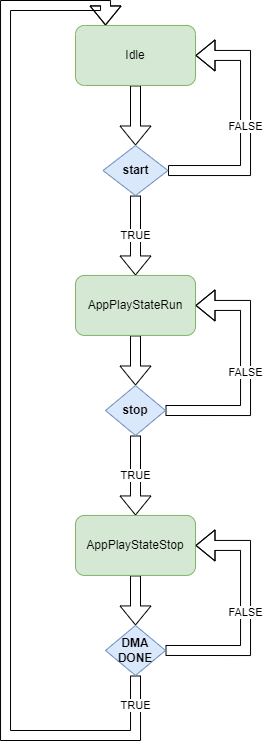

The diagram above was exported from draw.io. Its source (the exported page's mxGraphModel, read from the mxfile embedded in the PNG):
<mxGraphModel dx="741" dy="606" grid="1" gridSize="10" guides="1" tooltips="1" connect="1" arrows="1" fold="1" page="1" pageScale="1" pageWidth="850" pageHeight="1100" math="0" shadow="0">
  <root>
    <mxCell id="0" />
    <mxCell id="1" parent="0" />
    <mxCell id="1Eh6RQK39cbpY5QHaIds-6" style="edgeStyle=orthogonalEdgeStyle;rounded=0;orthogonalLoop=1;jettySize=auto;html=1;exitX=0.5;exitY=1;exitDx=0;exitDy=0;entryX=0.5;entryY=0;entryDx=0;entryDy=0;shape=flexArrow;fillColor=default;" edge="1" parent="1" source="1Eh6RQK39cbpY5QHaIds-1" target="1Eh6RQK39cbpY5QHaIds-5">
      <mxGeometry relative="1" as="geometry" />
    </mxCell>
    <mxCell id="1Eh6RQK39cbpY5QHaIds-1" value="Idle" style="rounded=1;whiteSpace=wrap;html=1;fillColor=#d5e8d4;strokeColor=#82b366;" vertex="1" parent="1">
      <mxGeometry x="130" y="39.94" width="120" height="60" as="geometry" />
    </mxCell>
    <mxCell id="1Eh6RQK39cbpY5QHaIds-13" style="edgeStyle=orthogonalEdgeStyle;rounded=0;orthogonalLoop=1;jettySize=auto;html=1;exitX=0.5;exitY=1;exitDx=0;exitDy=0;entryX=0.5;entryY=0;entryDx=0;entryDy=0;shape=flexArrow;fillColor=default;" edge="1" parent="1" source="1Eh6RQK39cbpY5QHaIds-2" target="1Eh6RQK39cbpY5QHaIds-9">
      <mxGeometry relative="1" as="geometry" />
    </mxCell>
    <mxCell id="1Eh6RQK39cbpY5QHaIds-2" value="AppPlayStateRun" style="rounded=1;whiteSpace=wrap;html=1;fillColor=#d5e8d4;strokeColor=#82b366;" vertex="1" parent="1">
      <mxGeometry x="130" y="289.94" width="120" height="60" as="geometry" />
    </mxCell>
    <mxCell id="1Eh6RQK39cbpY5QHaIds-14" value="TRUE" style="edgeStyle=orthogonalEdgeStyle;rounded=0;orthogonalLoop=1;jettySize=auto;html=1;exitX=0.5;exitY=1;exitDx=0;exitDy=0;entryX=0.25;entryY=0;entryDx=0;entryDy=0;shape=flexArrow;fillColor=default;" edge="1" parent="1" source="1Eh6RQK39cbpY5QHaIds-15" target="1Eh6RQK39cbpY5QHaIds-1">
      <mxGeometry x="-0.9423" relative="1" as="geometry">
        <Array as="points">
          <mxPoint x="190" y="750" />
          <mxPoint x="60" y="750" />
          <mxPoint x="60" y="20" />
          <mxPoint x="160" y="20" />
        </Array>
        <mxPoint as="offset" />
      </mxGeometry>
    </mxCell>
    <mxCell id="1Eh6RQK39cbpY5QHaIds-16" style="edgeStyle=orthogonalEdgeStyle;rounded=0;orthogonalLoop=1;jettySize=auto;html=1;exitX=0.5;exitY=1;exitDx=0;exitDy=0;entryX=0.5;entryY=0;entryDx=0;entryDy=0;shape=flexArrow;fillColor=default;" edge="1" parent="1" source="1Eh6RQK39cbpY5QHaIds-3" target="1Eh6RQK39cbpY5QHaIds-15">
      <mxGeometry relative="1" as="geometry" />
    </mxCell>
    <mxCell id="1Eh6RQK39cbpY5QHaIds-3" value="AppPlayStateStop" style="rounded=1;whiteSpace=wrap;html=1;fillColor=#d5e8d4;strokeColor=#82b366;" vertex="1" parent="1">
      <mxGeometry x="130" y="529.94" width="120" height="60" as="geometry" />
    </mxCell>
    <mxCell id="1Eh6RQK39cbpY5QHaIds-7" value="TRUE" style="edgeStyle=orthogonalEdgeStyle;rounded=0;orthogonalLoop=1;jettySize=auto;html=1;exitX=0.5;exitY=1;exitDx=0;exitDy=0;shape=flexArrow;fillColor=default;" edge="1" parent="1" source="1Eh6RQK39cbpY5QHaIds-5" target="1Eh6RQK39cbpY5QHaIds-2">
      <mxGeometry relative="1" as="geometry" />
    </mxCell>
    <mxCell id="1Eh6RQK39cbpY5QHaIds-11" value="FALSE" style="edgeStyle=orthogonalEdgeStyle;rounded=0;orthogonalLoop=1;jettySize=auto;html=1;exitX=1;exitY=0.5;exitDx=0;exitDy=0;entryX=1;entryY=0.5;entryDx=0;entryDy=0;shape=flexArrow;fillColor=default;" edge="1" parent="1" source="1Eh6RQK39cbpY5QHaIds-5" target="1Eh6RQK39cbpY5QHaIds-1">
      <mxGeometry relative="1" as="geometry">
        <Array as="points">
          <mxPoint x="300" y="185" />
          <mxPoint x="300" y="70" />
        </Array>
      </mxGeometry>
    </mxCell>
    <mxCell id="1Eh6RQK39cbpY5QHaIds-5" value="start" style="rhombus;whiteSpace=wrap;html=1;fontStyle=1;fillColor=#dae8fc;strokeColor=#6c8ebf;" vertex="1" parent="1">
      <mxGeometry x="157.5" y="160" width="65" height="50.06" as="geometry" />
    </mxCell>
    <mxCell id="1Eh6RQK39cbpY5QHaIds-10" value="FALSE" style="edgeStyle=orthogonalEdgeStyle;rounded=0;orthogonalLoop=1;jettySize=auto;html=1;exitX=1;exitY=0.5;exitDx=0;exitDy=0;entryX=1;entryY=0.5;entryDx=0;entryDy=0;shape=flexArrow;fillColor=default;" edge="1" parent="1" source="1Eh6RQK39cbpY5QHaIds-9" target="1Eh6RQK39cbpY5QHaIds-2">
      <mxGeometry relative="1" as="geometry">
        <Array as="points">
          <mxPoint x="300" y="425" />
          <mxPoint x="300" y="320" />
        </Array>
      </mxGeometry>
    </mxCell>
    <mxCell id="1Eh6RQK39cbpY5QHaIds-12" value="TRUE" style="edgeStyle=orthogonalEdgeStyle;rounded=0;orthogonalLoop=1;jettySize=auto;html=1;exitX=0.5;exitY=1;exitDx=0;exitDy=0;entryX=0.5;entryY=0;entryDx=0;entryDy=0;shape=flexArrow;fillColor=default;" edge="1" parent="1" source="1Eh6RQK39cbpY5QHaIds-9" target="1Eh6RQK39cbpY5QHaIds-3">
      <mxGeometry relative="1" as="geometry" />
    </mxCell>
    <mxCell id="1Eh6RQK39cbpY5QHaIds-9" value="stop" style="rhombus;whiteSpace=wrap;html=1;fontStyle=1;fillColor=#dae8fc;strokeColor=#6c8ebf;" vertex="1" parent="1">
      <mxGeometry x="160" y="400" width="60" height="50" as="geometry" />
    </mxCell>
    <mxCell id="1Eh6RQK39cbpY5QHaIds-17" value="FALSE" style="edgeStyle=orthogonalEdgeStyle;rounded=0;orthogonalLoop=1;jettySize=auto;html=1;exitX=1;exitY=0.5;exitDx=0;exitDy=0;entryX=1;entryY=0.5;entryDx=0;entryDy=0;shape=flexArrow;strokeWidth=1;fillColor=default;labelBorderColor=none;" edge="1" parent="1" source="1Eh6RQK39cbpY5QHaIds-15" target="1Eh6RQK39cbpY5QHaIds-3">
      <mxGeometry relative="1" as="geometry">
        <Array as="points">
          <mxPoint x="300" y="665" />
          <mxPoint x="300" y="560" />
        </Array>
      </mxGeometry>
    </mxCell>
    <mxCell id="1Eh6RQK39cbpY5QHaIds-15" value="DMA DONE" style="rhombus;whiteSpace=wrap;html=1;fontStyle=1;fillColor=#dae8fc;strokeColor=#6c8ebf;" vertex="1" parent="1">
      <mxGeometry x="160" y="639.94" width="60" height="50.06" as="geometry" />
    </mxCell>
  </root>
</mxGraphModel>